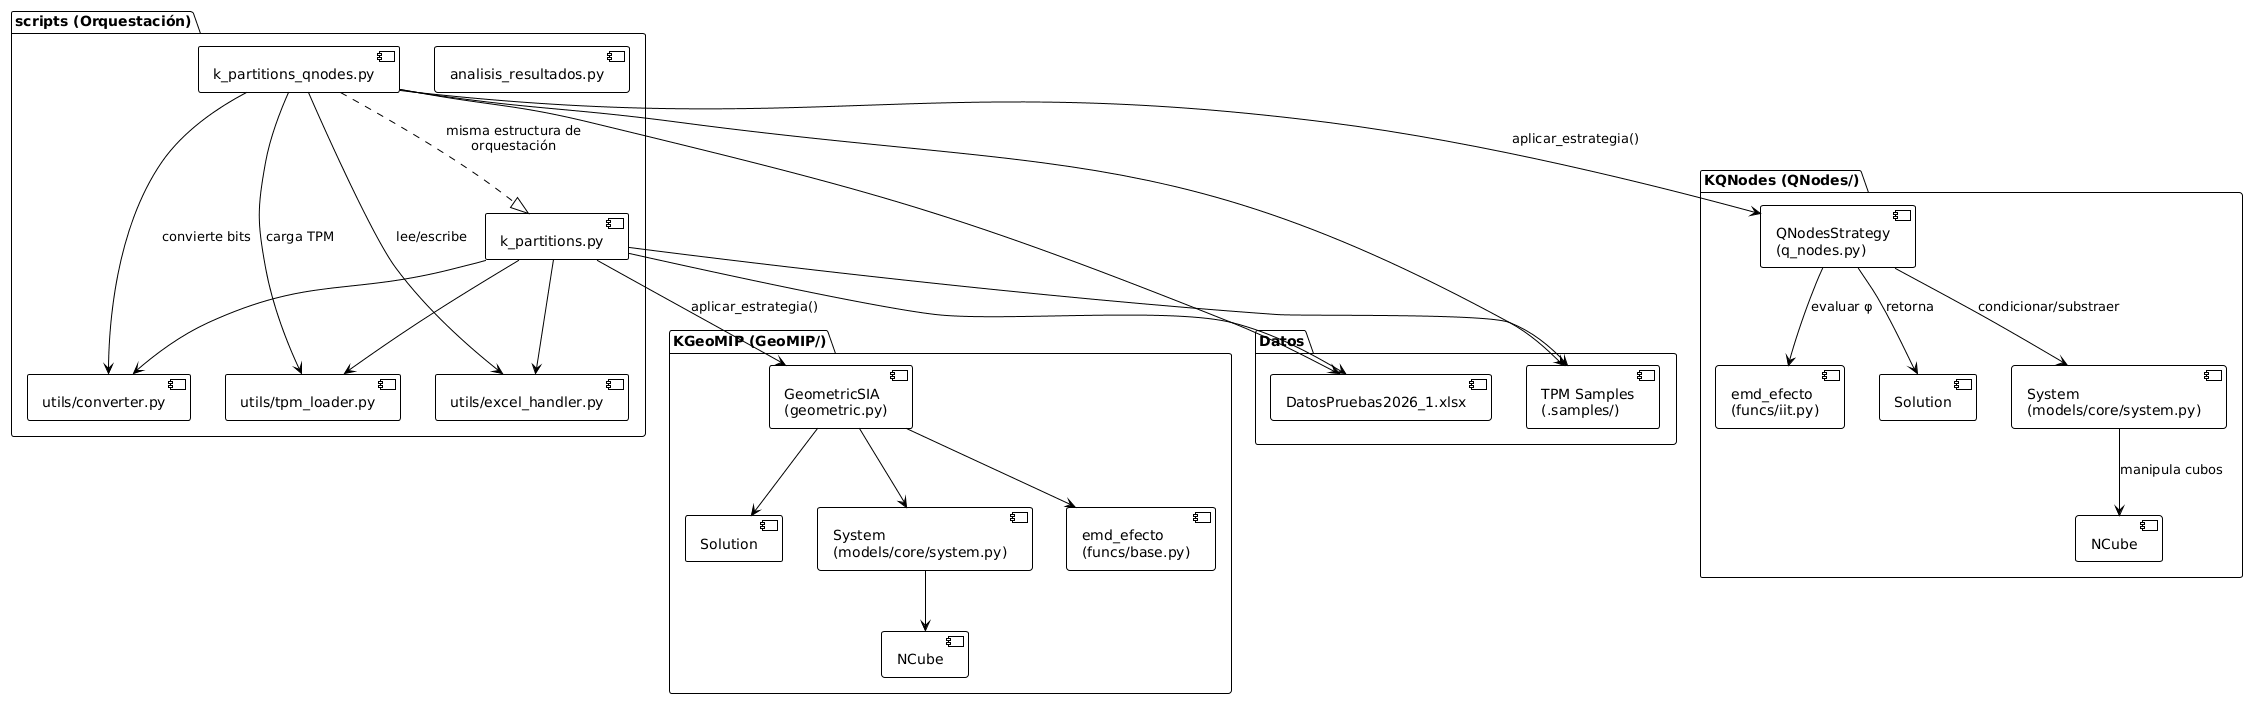

The diagram above was rendered by PlantUML. Its source (embedded in the PNG):
@startuml
!theme plain

package "scripts (Orquestación)" {
  [k_partitions_qnodes.py] as QN_RUN
  [k_partitions.py] as GM_RUN
  [analisis_resultados.py] as ANAL
  [utils/converter.py] as CONV
  [utils/excel_handler.py] as XL
  [utils/tpm_loader.py] as TPM
}

package "KQNodes (QNodes/)" {
  [QNodesStrategy\n(q_nodes.py)] as QN_STRAT
  [System\n(models/core/system.py)] as QN_SYS
  [emd_efecto\n(funcs/iit.py)] as QN_EMD
  [NCube] as QN_CUBE
  [Solution] as QN_SOL
}

package "KGeoMIP (GeoMIP/)" {
  [GeometricSIA\n(geometric.py)] as GM_STRAT
  [System\n(models/core/system.py)] as GM_SYS
  [emd_efecto\n(funcs/base.py)] as GM_EMD
  [NCube] as GM_CUBE
  [Solution] as GM_SOL
}

package "Datos" {
  [DatosPruebas2026_1.xlsx] as XL_FILE
  [TPM Samples\n(.samples/)] as TPM_DIR
}

QN_RUN --> CONV : convierte bits
QN_RUN --> XL : lee/escribe
QN_RUN --> TPM : carga TPM
QN_RUN --> XL_FILE
QN_RUN --> TPM_DIR
QN_RUN --> QN_STRAT : aplicar_estrategia()
QN_STRAT --> QN_SYS : condicionar/substraer
QN_STRAT --> QN_EMD : evaluar φ
QN_SYS --> QN_CUBE : manipula cubos
QN_STRAT --> QN_SOL : retorna

GM_RUN --> CONV
GM_RUN --> XL
GM_RUN --> TPM
GM_RUN --> XL_FILE
GM_RUN --> TPM_DIR
GM_RUN --> GM_STRAT : aplicar_estrategia()
GM_STRAT --> GM_SYS
GM_STRAT --> GM_EMD
GM_SYS --> GM_CUBE
GM_STRAT --> GM_SOL

QN_RUN ..|> GM_RUN : misma estructura de\norquestación
@enduml